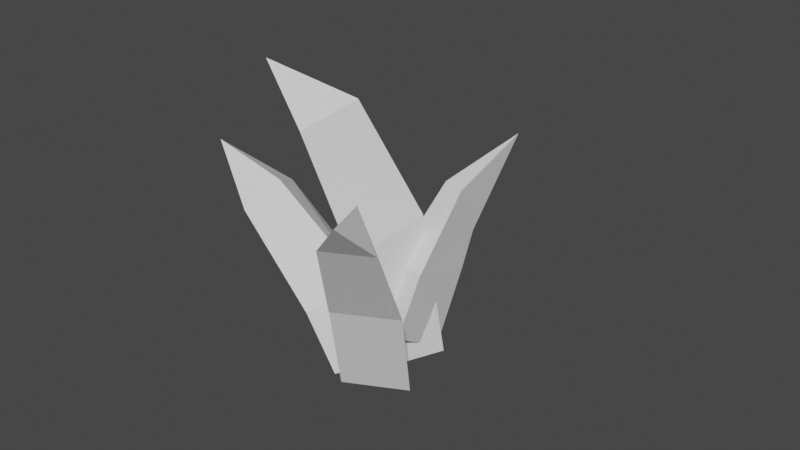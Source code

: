 # Source: grass.blend  (saved by Blender 2.81.16; exported with 4.5.12 LTS)
import bpy
from mathutils import Matrix  # noqa: F401  (used for matrix-valued properties, if any)

bpy.ops.wm.read_factory_settings(use_empty=True)
scene = bpy.context.scene
scene.name = 'Scene'

# ---- collections
col_collection = bpy.data.collections.new('Collection'); scene.collection.children.link(col_collection)

# ---- materials (node trees are filled in below, after node groups)
mat_green = bpy.data.materials.new('Green')

# ---- material node trees

# ---- world
world_world = bpy.data.worlds.new('World'); scene.world = world_world
world_world.use_nodes = True; world_world.node_tree.nodes.clear()
_N = world_world.node_tree.nodes; _L = world_world.node_tree.links
n0 = _N.new('ShaderNodeOutputWorld'); n0.name = 'World Output'; n0.location = (300, 300)
n1 = _N.new('ShaderNodeBackground'); n1.name = 'Background'; n1.location = (10, 300)
n1.inputs[0].default_value = (0.05088, 0.05088, 0.05088, 1.0)
_L.new(n1.outputs[0], n0.inputs[0])
n0.is_active_output = True
world_world.color = (0.05088, 0.05088, 0.05088)
world_world.use_sun_shadow = False
world_world.sun_shadow_jitter_overblur = 0.0

# ---- meshes
me_circle_027 = bpy.data.meshes.new('Circle.027')
me_circle_027.from_pydata([(-0.007313, 0.03559, 0.0338), (0.05217, -0.07573, 0.009931), (0.1187, 0.03242, 0.009192), (0.07134, -0.0112, 0.2691), (0.1126, -0.1116, 0.2001), (0.1791, -0.00349, 0.1994), (0.3046, -0.1535, 0.4574), (0.1862, -0.08081, 0.429), (0.2698, -0.07649, 0.3794), (0.2198, -0.1579, 0.3799), (0.005616, 0.1427, -0.0001974), (-0.1152, 0.05025, 0.004371), (0.02325, -0.008418, -0.001709), (0.000297, 0.09953, 0.2958), (-0.1178, 0.01924, 0.2426), (0.02054, -0.03939, 0.2365), (-0.09199, -0.1484, 0.5867), (-0.03508, -0.0068, 0.5163), (-0.02067, -0.1138, 0.4759), (-0.1248, -0.06965, 0.4804), (0.04906, 0.04399, 0.03454), (-0.08015, 0.06313, 0.0156), (0.00386, -0.07368, -0.004567), (-0.006964, -0.01112, 0.175), (-0.1168, 0.02301, 0.1352), (-0.03275, -0.1138, 0.1151), (-0.2721, -0.2036, 0.3764), (-0.1507, -0.1226, 0.3328), (-0.1511, -0.1912, 0.2821), (-0.2176, -0.08285, 0.2981), (-0.02366, 0.1402, -0.00536), (-0.01149, 0.01187, 0.08102), (0.05221, 0.03252, 0.07665), (-0.02928, 0.1917, 0.1561), (-0.01838, 0.05607, 0.2031), (0.04702, 0.07726, 0.1986), (-0.04863, 0.304, 0.4045), (-0.03068, 0.2117, 0.2301), (0.01385, 0.167, 0.338), (-0.02694, 0.1537, 0.3408)], [], [(0, 3, 5, 2), (2, 5, 4, 1), (1, 4, 3, 0), (8, 7, 6), (9, 8, 6), (7, 9, 6), (3, 4, 9, 7), (4, 5, 8, 9), (5, 3, 7, 8), (10, 13, 15, 12), (12, 15, 14, 11), (11, 14, 13, 10), (18, 17, 16), (19, 18, 16), (17, 19, 16), (13, 14, 19, 17), (14, 15, 18, 19), (15, 13, 17, 18), (20, 23, 25, 22), (22, 25, 24, 21), (21, 24, 23, 20), (28, 27, 26), (29, 28, 26), (27, 29, 26), (23, 24, 29, 27), (24, 25, 28, 29), (25, 23, 27, 28), (30, 33, 35, 32), (32, 35, 34, 31), (31, 34, 33, 30), (38, 37, 36), (39, 38, 36), (37, 39, 36), (33, 34, 39, 37), (34, 35, 38, 39), (35, 33, 37, 38)])
me_circle_027.materials.append(mat_green)
me_circle_027.use_remesh_preserve_volume = False
me_circle_027.use_remesh_preserve_attributes = False
me_circle_027.use_mirror_vertex_groups = False
me_circle_027.update()

# ---- objects
ob_grassbunch5_005 = bpy.data.objects.new('GrassBunch5.005', me_circle_027)

# ---- transforms, parenting, visibility, modifiers, constraints
ob_grassbunch5_005.location = (0.0, 0.0, 0.0)
ob_grassbunch5_005.rotation_euler = (0.0, -0.0, -0.5323)
ob_grassbunch5_005.lineart.crease_threshold = 0.0

# ---- collection membership
col_collection.objects.link(ob_grassbunch5_005)

# ---- scene / render settings (as saved in the file)
scene.frame_start = 1; scene.frame_end = 250; scene.frame_set(1)
scene.render.engine = 'BLENDER_EEVEE_NEXT'
scene.cycles.use_denoising = False
scene.cycles.samples = 128
scene.cycles.sampling_pattern = 'TABULATED_SOBOL'
scene.cycles.use_adaptive_sampling = False
scene.cycles.use_light_tree = False
scene.view_settings.view_transform = 'Filmic'
bpy.context.view_layer.update()

# ---- added for rendering (the .blend has no active camera and no usable light): camera, sun
cam_auto = bpy.data.cameras.new('AutoCamera')
cam_auto.lens = 50.0
cam_auto.sensor_width = 36.0
cam_auto.clip_end = 1000.0
ob_auto_camera = bpy.data.objects.new('AutoCamera', cam_auto)
scene.collection.objects.link(ob_auto_camera)
ob_auto_camera.location = (1.15471, -1.30329, 1.18286)
ob_auto_camera.rotation_euler = (1.09748, -7.21219e-08, 0.694738)
scene.camera = ob_auto_camera
light_auto_sun = bpy.data.lights.new('AutoSun', 'SUN')
light_auto_sun.energy = 3.0
light_auto_sun.angle = 0.0523599
ob_auto_sun = bpy.data.objects.new('AutoSun', light_auto_sun)
scene.collection.objects.link(ob_auto_sun)
ob_auto_sun.rotation_euler = (0.872665, 0.174533, 0.523599)
bpy.context.view_layer.update()
